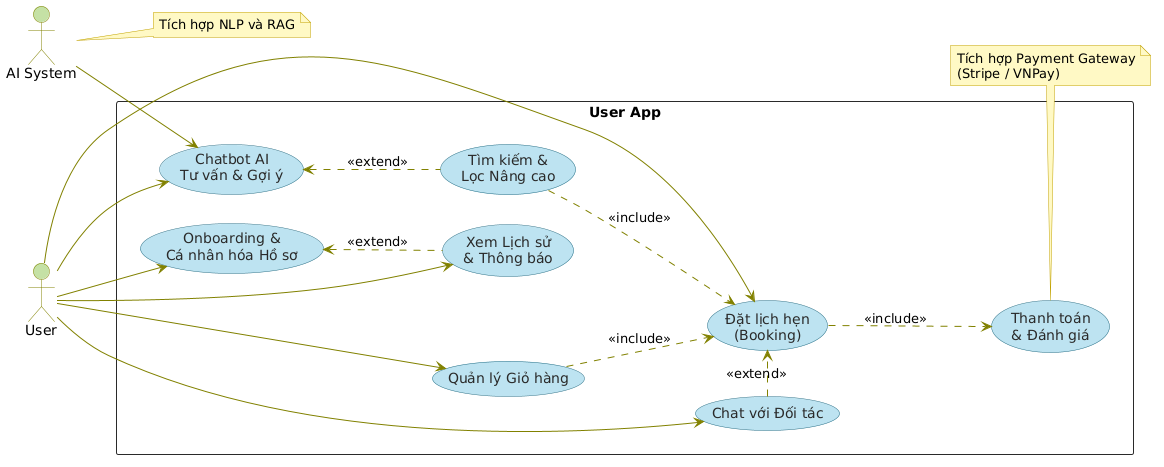

The diagram above was rendered by PlantUML. Its source (embedded in the PNG):
@startuml
left to right direction
skinparam backgroundColor #FFFFFF
skinparam shadowing false
skinparam ranksep 45
skinparam nodesep 30
skinparam packageStyle rectangle

skinparam actor {
    BorderColor #808000
    BackgroundColor #C5E1A5
}
skinparam usecase {
    BackgroundColor #BDE3F0
    BorderColor #2A6F86
    ArrowColor #808000
    FontColor #2A2A2A
}
skinparam rectangle {
    BorderColor #2A2A2A
}
skinparam note {
    BackgroundColor #FFF9C4
    BorderColor #C0A000
}

actor "AI System" as AI
actor "User" as User

rectangle "User App" {
    together {
        usecase "Chatbot AI\nTư vấn & Gợi ý" as UC_Chatbot
        usecase "Tìm kiếm &\nLọc Nâng cao" as UC_Search
        usecase "Onboarding &\nCá nhân hóa Hồ sơ" as UC_Onboard
        usecase "Xem Lịch sử\n& Thông báo" as UC_History
    }
    together {
        usecase "Quản lý Giỏ hàng" as UC_Cart
        usecase "Đặt lịch hẹn\n(Booking)" as UC_Book
        usecase "Thanh toán\n& Đánh giá" as UC_Pay
        usecase "Chat với Đối tác" as UC_Chat
    }
}

AI --> UC_Chatbot

User --> UC_Chatbot
User --> UC_Onboard
User --> UC_History
User --> UC_Cart
User --> UC_Book
User --> UC_Chat

UC_Chatbot <.. UC_Search : <<extend>>
UC_Onboard <.. UC_History : <<extend>>
UC_Search ..> UC_Book   : <<include>>
UC_Cart   ..> UC_Book   : <<include>>
UC_Book   ..> UC_Pay    : <<include>>
UC_Chat   .>  UC_Book   : <<extend>>

note right of AI
    Tích hợp NLP và RAG
end note

note bottom of UC_Pay
    Tích hợp Payment Gateway
    (Stripe / VNPay)
end note
@enduml